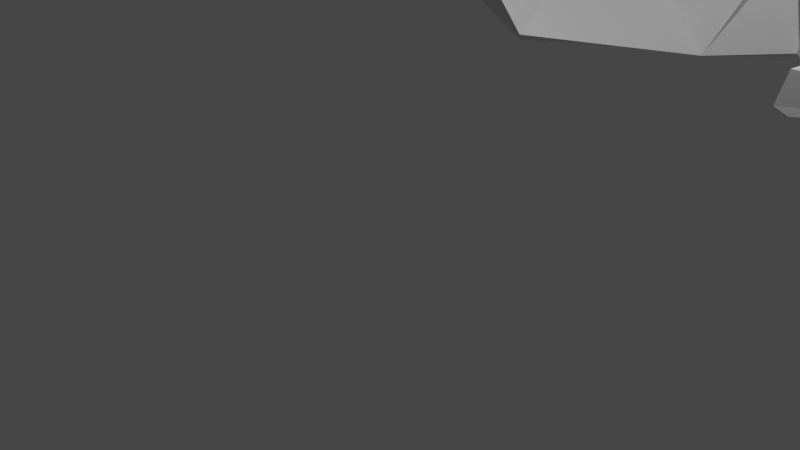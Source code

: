 # Source: blend.blend  (saved by Blender 4.2.66; exported with 4.5.12 LTS)
import bpy
from mathutils import Matrix  # noqa: F401  (used for matrix-valued properties, if any)

bpy.ops.wm.read_factory_settings(use_empty=True)
scene = bpy.context.scene
scene.name = 'Scene'

# ---- collections
col_collection = bpy.data.collections.new('Collection'); scene.collection.children.link(col_collection)

# ---- world
world_world = bpy.data.worlds.new('World'); scene.world = world_world
world_world.use_nodes = True; world_world.node_tree.nodes.clear()
_N = world_world.node_tree.nodes; _L = world_world.node_tree.links
n0 = _N.new('ShaderNodeOutputWorld'); n0.name = 'World Output'; n0.location = (300, 300)
n1 = _N.new('ShaderNodeBackground'); n1.name = 'Background'; n1.location = (10, 300)
n1.inputs[0].default_value = (0.05088, 0.05088, 0.05088, 1.0)
_L.new(n1.outputs[0], n0.inputs[0])
n0.is_active_output = True
world_world.color = (0.05088, 0.05088, 0.05088)
world_world.use_sun_shadow = False
world_world.sun_shadow_jitter_overblur = 0.0

# ---- cameras
cam_camera = bpy.data.cameras.new('Camera')
cam_camera.clip_end = 100.0
cam_camera.ortho_scale = 7.314

# ---- lights
light_light = bpy.data.lights.new('Light', 'POINT')
light_light.transmission_factor = 0.0
light_light.energy = 1000.0
light_light.shadow_soft_size = 0.1
light_light.shadow_maximum_resolution = 0.006
light_light.use_absolute_resolution = True

# ---- meshes
me_cube_001 = bpy.data.meshes.new('Cube.001')
me_cube_001.from_pydata([(1.83, 3.884, 0.7203), (4.46, 5.602, 0.6994), (5.534, 11.62, 0.7284), (4.284, 13.87, 0.2346), (2.397, 22.54, 0.09409), (0.0, 23.7, -0.2229), (0.8951, 6.836, 0.0), (0.0, 7.934, 0.0), (2.055, 3.699, 1.237), (4.214, 5.605, 1.336), (6.265, 11.64, 1.292), (5.275, 14.36, 1.062), (0.0, 20.77, 1.778), (2.625, 6.826, 1.921), (0.0, 7.947, 1.975), (3.264, 4.701, 1.333), (4.333, 8.702, 1.414), (5.338, 12.84, 1.241), (1.5, 20.43, 1.698), (3.025, 5.686, 1.657), (0.0, 7.404, 1.964), (0.0, 14.85, 2.247), (3.023, 10.46, 2.187), (3.148, 9.762, 2.059), (2.589, 17.92, 1.96), (3.542, 6.208, 1.718), (3.249, 9.178, 1.779), (2.367, 22.19, 0.6501), (1.798, 21.5, 1.271), (4.924, 15.48, 0.888), (1.942, 18.37, 1.381), (2.942, 17.62, 1.477), (0.0, 22.24, 1.456), (-3.874e-07, 23.07, 0.8985), (2.437, 16.91, 1.086), (2.079, 21.85, 0.9318), (0.0, 22.66, 1.177), (0.11, 8.443, -0.1029), (0.11, 22.88, -0.307), (2.2, 13.88, 0.1118), (4.412, 11.62, 0.5936), (0.2353, 8.227, -0.07748), (2.34, 13.7, 0.1387), (0.1747, 7.959, -0.09637), (4.22, 11.24, 0.5535), (1.865, 6.98, -0.09637), (2.066, 15.33, 0.08199), (0.1792, 23.45, -0.296), (1.333, 22.5, -0.03411), (4.287, 5.562, 0.5681), (1.945, 4.032, 0.5867), (2.003, 6.661, -0.05471), (2.054, 6.879, -0.07047), (4.466, 11.25, 0.5952), (4.398, 5.751, 0.5687), (1.372, 22.64, 0.217), (0.1375, 23.66, -0.06437), (0.1404, 23.15, 0.8494), (1.346, 22.37, 0.6284), (6.022, 9.767, 2.175), (5.32, 10.72, 2.28), (3.255, 8.275, 2.105), (5.221, 12.88, 1.364), (3.259, 13.82, 1.214), (3.503, 11.26, 2.16), (0.1192, 14.86, 2.334), (1.138, 11.77, 2.287), (0.5828, 17.28, 2.108), (2.661, 10.97, 2.26), (3.115, 14.37, 1.119), (1.784, 17.43, 2.029), (0.9425, 21.49, 1.417), (0.1274, 22.08, 1.57), (0.1256, 20.84, 1.836), (0.6915, 20.59, 1.784)], [], [(37, 38, 39), (40, 41, 42), (43, 44, 45), (46, 47, 48), (49, 50, 51), (52, 53, 54), (14, 20, 23), (24, 31, 30, 18), (9, 25, 15), (13, 25, 26), (11, 29, 31, 24), (0, 1, 9, 15, 8), (7, 6, 13, 20, 14), (3, 4, 27, 29, 11), (1, 2, 10, 16, 9), (2, 3, 11, 17, 10), (6, 0, 8, 19, 13), (26, 16, 10), (26, 25, 16), (25, 9, 16), (15, 19, 8), (15, 25, 19), (25, 13, 19), (24, 18, 12), (55, 56, 57, 58), (23, 26, 10), (23, 20, 26), (20, 13, 26), (59, 60, 61), (62, 63, 64), (21, 24, 12), (65, 66, 67), (68, 69, 70), (30, 28, 18), (29, 34, 30, 31), (35, 34, 29, 27), (35, 36, 32, 28), (71, 72, 73, 74), (27, 33, 36, 35), (28, 30, 34, 35), (7, 5, 38, 37), (5, 3, 39, 38), (3, 7, 37, 39), (2, 7, 41, 40), (7, 3, 42, 41), (3, 2, 40, 42), (7, 2, 44, 43), (2, 6, 45, 44), (6, 7, 43, 45), (3, 5, 47, 46), (5, 4, 48, 47), (4, 3, 46, 48), (1, 0, 50, 49), (0, 6, 51, 50), (6, 1, 49, 51), (6, 2, 53, 52), (2, 1, 54, 53), (1, 6, 52, 54), (22, 66, 65, 21, 14), (10, 17, 62, 64, 22, 60, 59, 23), (4, 5, 56, 55), (5, 33, 57, 56), (33, 27, 58, 57), (27, 4, 55, 58), (22, 14, 61, 60), (14, 23, 59, 61), (17, 11, 63, 62), (11, 22, 64, 63), (22, 24, 67, 66), (24, 21, 65, 67), (22, 11, 69, 68), (11, 24, 70, 69), (24, 22, 68, 70), (28, 32, 72, 71), (32, 12, 73, 72), (12, 18, 74, 73), (18, 28, 71, 74)])
_uv = me_cube_001.uv_layers.new(name='UVMap')
_uv.uv.foreach_set('vector', [0.0, 0.0, 0.0, 0.0, 0.0, 0.0, 0.0, 0.0, 0.0, 0.0, 0.0, 0.0, 0.0, 0.0, 0.0, 0.0, 0.0, 0.0, 0.0, 0.0, 0.0, 0.0, 0.0, 0.0, 0.0, 0.0, 0.0, 0.0, 0.0, 0.0, 0.0, 0.0, 0.0, 0.0, 0.0, 0.0, 0.0, 0.0, 0.0, 0.0, 0.0, 0.0, 0.0, 0.0, 0.0, 0.0, 0.0, 0.0, 0.0, 0.0, 0.0, 0.0, 0.0, 0.0, 0.0, 0.0, 0.0, 0.0, 0.0, 0.0, 0.0, 0.0, 0.0, 0.0, 0.0, 0.0, 0.0, 0.0, 0.0, 0.0, 0.0, 0.0, 0.0, 0.0, 0.0, 0.0, 0.0, 0.0, 0.0, 0.0, 0.0, 0.0, 0.0, 0.0, 0.0, 0.0, 0.0, 0.0, 0.0, 0.0, 0.0, 0.0, 0.0, 0.0, 0.0, 0.0, 0.0, 0.0, 0.0, 0.0, 0.0, 0.0, 0.0, 0.0, 0.0, 0.0, 0.0, 0.0, 0.0, 0.0, 0.0, 0.0, 0.0, 0.0, 0.0, 0.0, 0.0, 0.0, 0.0, 0.0, 0.0, 0.0, 0.0, 0.0, 0.0, 0.0, 0.0, 0.0, 0.0, 0.0, 0.0, 0.0, 0.0, 0.0, 0.0, 0.0, 0.0, 0.0, 0.0, 0.0, 0.0, 0.0, 0.0, 0.0, 0.0, 0.0, 0.0, 0.0, 0.0, 0.0, 0.0, 0.0, 0.0, 0.0, 0.0, 0.0, 0.0, 0.0, 0.0, 0.0, 0.0, 0.0, 0.0, 0.0, 0.0, 0.0, 0.0, 0.0, 0.0, 0.0, 0.0, 0.0, 0.0, 0.0, 0.0, 0.0, 0.0, 0.0, 0.0, 0.0, 0.0, 0.0, 0.0, 0.0, 0.0, 0.0, 0.0, 0.0, 0.0, 0.0, 0.0, 0.0, 0.0, 0.0, 0.0, 0.0, 0.0, 0.0, 0.0, 0.0, 0.0, 0.0, 0.0, 0.0, 0.0, 0.0, 0.0, 0.0, 0.0, 0.0, 0.0, 0.0, 0.0, 0.0, 0.0, 0.0, 0.0, 0.0, 0.0, 0.0, 0.0, 0.0, 0.0, 0.0, 0.0, 0.0, 0.0, 0.0, 0.0, 0.0, 0.0, 0.0, 0.0, 0.0, 0.0, 0.0, 0.0, 0.0, 0.0, 0.0, 0.0, 0.0, 0.0, 0.0, 0.0, 0.0, 0.0, 0.0, 0.0, 0.0, 0.0, 0.0, 0.0, 0.0, 0.0, 0.0, 0.0, 0.0, 0.0, 0.0, 0.0, 0.0, 0.0, 0.0, 0.0, 0.0, 0.0, 0.0, 0.0, 0.0, 0.0, 0.0, 0.0, 0.0, 0.0, 0.0, 0.0, 0.0, 0.0, 0.0, 0.0, 0.0, 0.0, 0.0, 0.0, 0.0, 0.0, 0.0, 0.0, 0.0, 0.0, 0.0, 0.0, 0.0, 0.0, 0.0, 0.0, 0.0, 0.0, 0.0, 0.0, 0.0, 0.0, 0.0, 0.0, 0.0, 0.0, 0.0, 0.0, 0.0, 0.0, 0.0, 0.0, 0.0, 0.0, 0.0, 0.0, 0.0, 0.0, 0.0, 0.0, 0.0, 0.0, 0.0, 0.0, 0.0, 0.0, 0.0, 0.0, 0.0, 0.0, 0.0, 0.0, 0.0, 0.0, 0.0, 0.0, 0.0, 0.0, 0.0, 0.0, 0.0, 0.0, 0.0, 0.0, 0.0, 0.0, 0.0, 0.0, 0.0, 0.0, 0.0, 0.0, 0.0, 0.0, 0.0, 0.0, 0.0, 0.0, 0.0, 0.0, 0.0, 0.0, 0.0, 0.0, 0.0, 0.0, 0.0, 0.0, 0.0, 0.0, 0.0, 0.0, 0.0, 0.0, 0.0, 0.0, 0.0, 0.0, 0.0, 0.0, 0.0, 0.0, 0.0, 0.0, 0.0, 0.0, 0.0, 0.0, 0.0, 0.0, 0.0, 0.0, 0.0, 0.0, 0.0, 0.0, 0.0, 0.0, 0.0, 0.0, 0.0, 0.0, 0.0, 0.0, 0.0, 0.0, 0.0, 0.0, 0.0, 0.0, 0.0, 0.0, 0.0, 0.0, 0.0, 0.0, 0.0, 0.0, 0.0, 0.0, 0.0, 0.0, 0.0, 0.0, 0.0, 0.0, 0.0, 0.0, 0.0, 0.0, 0.0, 0.0, 0.0, 0.0, 0.0, 0.0, 0.0, 0.0, 0.0, 0.0, 0.0, 0.0, 0.0, 0.0, 0.0, 0.0, 0.0, 0.0, 0.0, 0.0, 0.0, 0.0, 0.0, 0.0, 0.0, 0.0, 0.0, 0.0, 0.0, 0.0, 0.0, 0.0, 0.0, 0.0, 0.0, 0.0, 0.0, 0.0, 0.0, 0.0, 0.0, 0.0, 0.0, 0.0, 0.0, 0.0, 0.0, 0.0, 0.0, 0.0, 0.0, 0.0, 0.0, 0.0, 0.0, 0.0, 0.0, 0.0, 0.0, 0.0, 0.0, 0.0, 0.0, 0.0, 0.0, 0.0, 0.0, 0.0, 0.0, 0.0, 0.0, 0.0, 0.0, 0.0, 0.0, 0.0, 0.0, 0.0, 0.0, 0.0, 0.0, 0.0, 0.0, 0.0, 0.0, 0.0, 0.0, 0.0, 0.0, 0.0, 0.0, 0.0, 0.0, 0.0, 0.0, 0.0, 0.0, 0.0, 0.0, 0.0, 0.0, 0.0, 0.0, 0.0, 0.0, 0.0, 0.0, 0.0, 0.0, 0.0, 0.0, 0.0, 0.0, 0.0, 0.0, 0.0, 0.0, 0.0, 0.0, 0.0, 0.0, 0.0, 0.0, 0.0, 0.0, 0.0, 0.0, 0.0, 0.0, 0.0, 0.0, 0.0, 0.0, 0.0, 0.0, 0.0, 0.0, 0.0, 0.0, 0.0, 0.0, 0.0, 0.0, 0.0, 0.0, 0.0, 0.0, 0.0, 0.0, 0.0, 0.0, 0.0, 0.0, 0.0, 0.0, 0.0, 0.0])
me_cube_001.update()

# ---- objects
ob_light = bpy.data.objects.new('Light', light_light)
ob_camera = bpy.data.objects.new('Camera', cam_camera)
ob_cube = bpy.data.objects.new('Cube', me_cube_001)

# ---- transforms, parenting, visibility, modifiers, constraints
ob_light.location = (4.076, 1.005, 5.904)
ob_light.rotation_euler = (0.6503, 0.05522, 1.866)
ob_light.lock_rotations_4d = False
ob_light.empty_display_type = 'ARROWS'
ob_light.color = (0.0, 0.0, 0.0, 0.0)
ob_light.lineart.crease_threshold = 0.0
ob_camera.location = (7.359, -6.926, 4.958)
ob_camera.rotation_euler = (1.109, 0.0, 0.8149)
ob_camera.lock_rotations_4d = False
ob_camera.empty_display_type = 'ARROWS'
ob_camera.color = (0.0, 0.0, 0.0, 0.0)
ob_camera.display_type = 'WIRE'
ob_camera.lineart.crease_threshold = 0.0
ob_cube.location = (0.0, 0.0, 0.0)
_m = ob_cube.modifiers.new('Mirror', 'MIRROR')
_m.use_clip = True

# ---- collection membership
col_collection.objects.link(ob_light)
col_collection.objects.link(ob_camera)
col_collection.objects.link(ob_cube)

# ---- scene / render settings (as saved in the file)
scene.camera = ob_camera
scene.frame_start = 1; scene.frame_end = 250; scene.frame_set(1)
scene.render.engine = 'BLENDER_EEVEE_NEXT'
scene.cycles.sampling_pattern = 'TABULATED_SOBOL'
scene.view_settings.view_transform = 'Filmic'
bpy.context.view_layer.update()
